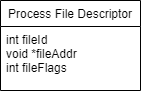

The diagram above was exported from draw.io. Its source (the exported page's mxGraphModel, read from the mxfile embedded in the PNG):
<mxGraphModel dx="1010" dy="588" grid="1" gridSize="10" guides="1" tooltips="1" connect="1" arrows="1" fold="1" page="1" pageScale="1" pageWidth="850" pageHeight="1100" math="0" shadow="0">
  <root>
    <mxCell id="0" />
    <mxCell id="1" parent="0" />
    <mxCell id="_DO30OPBEHZXoxfkhUYA-1" value="Process File Descriptor" style="swimlane;fontStyle=0;childLayout=stackLayout;horizontal=1;startSize=26;fillColor=none;horizontalStack=0;resizeParent=1;resizeParentMax=0;resizeLast=0;collapsible=1;marginBottom=0;" vertex="1" parent="1">
      <mxGeometry x="70" y="40" width="140" height="90" as="geometry" />
    </mxCell>
    <mxCell id="_DO30OPBEHZXoxfkhUYA-2" value="int fileId&#10;void *fileAddr&#10;int fileFlags" style="text;strokeColor=none;fillColor=none;align=left;verticalAlign=top;spacingLeft=4;spacingRight=4;overflow=hidden;rotatable=0;points=[[0,0.5],[1,0.5]];portConstraint=eastwest;" vertex="1" parent="_DO30OPBEHZXoxfkhUYA-1">
      <mxGeometry y="26" width="140" height="64" as="geometry" />
    </mxCell>
  </root>
</mxGraphModel>